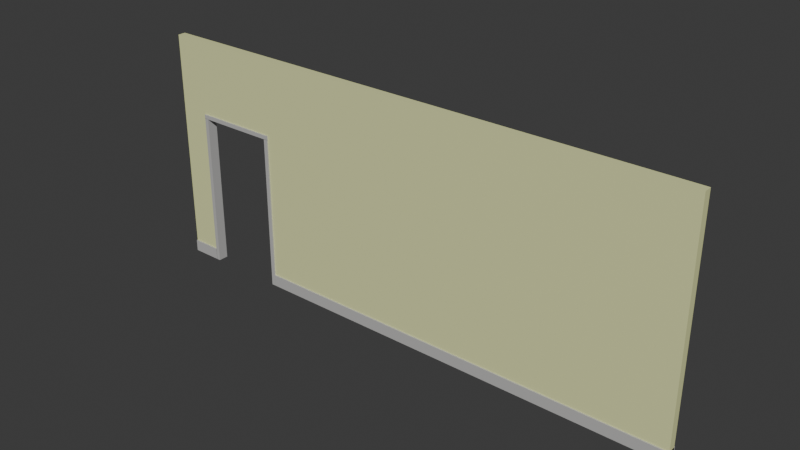 # Source: blend.blend  (saved by Blender 5.2.44; exported with 4.5.12 LTS)
import bpy
from mathutils import Matrix  # noqa: F401  (used for matrix-valued properties, if any)

bpy.ops.wm.read_factory_settings(use_empty=True)
scene = bpy.context.scene
scene.name = 'Scene'

# ---- collections
col_collection = bpy.data.collections.new('Collection'); scene.collection.children.link(col_collection)

# ---- materials (node trees are filled in below, after node groups)
mat_material = bpy.data.materials.new('Material')
mat_material.alpha_threshold = 0.0
mat_material.use_backface_culling_lightprobe_volume = False
mat_material.roughness = 0.5
mat_material.line_color = (0.0, 0.0, 0.0, 1.0)
mat_x = bpy.data.materials.new('マテリアル')

# ---- material node trees
mat_material.use_nodes = True; mat_material.node_tree.nodes.clear()
_N = mat_material.node_tree.nodes; _L = mat_material.node_tree.links
n0 = _N.new('ShaderNodeOutputMaterial'); n0.name = 'Material Output'; n0.location = (200, 100)
n1 = _N.new('ShaderNodeBsdfPrincipled'); n1.name = 'Principled BSDF'; n1.location = (-200, 100)
n1.inputs[0].default_value = (0.7682, 0.7991, 0.3968, 1.0)
n1.inputs[10].default_value = 0.005
_L.new(n1.outputs[0], n0.inputs[0])
n0.is_active_output = True
mat_x.use_nodes = True; mat_x.node_tree.nodes.clear()
_N = mat_x.node_tree.nodes; _L = mat_x.node_tree.links
n0 = _N.new('ShaderNodeBsdfPrincipled'); n0.name = 'プリンシプルBSDF'; n0.location = (-200, 100)
n0.inputs[0].default_value = (0.5029, 0.4969, 0.4852, 1.0)
n0.inputs[10].default_value = 0.005
n1 = _N.new('ShaderNodeOutputMaterial'); n1.name = 'マテリアル出力'; n1.location = (200, 100)
_L.new(n0.outputs[0], n1.inputs[0])
n1.is_active_output = True

# ---- world
world_world = bpy.data.worlds.new('World'); scene.world = world_world
world_world.use_nodes = True; world_world.node_tree.nodes.clear()
_N = world_world.node_tree.nodes; _L = world_world.node_tree.links
n0 = _N.new('ShaderNodeOutputWorld'); n0.name = 'World Output'; n0.location = (200, 100)
n1 = _N.new('ShaderNodeBackground'); n1.name = 'Background'; n1.location = (-200, 100)
n1.inputs[0].default_value = (0.05088, 0.05088, 0.05088, 1.0)
_L.new(n1.outputs[0], n0.inputs[0])
n0.is_active_output = True
world_world.color = (0.05088, 0.05088, 0.05088)
world_world.sun_shadow_jitter_overblur = 0.0

# ---- meshes
me_cube = bpy.data.meshes.new('Cube')
me_cube.from_pydata([(1.0, 1.0, 1.0), (-0.5891, 1.0, 0.3297), (-0.5891, 1.0, 0.3333), (-0.5891, -1.0, 0.3297), (1.0, 1.0, -1.0), (-0.5891, 1.0, -1.0), (1.0, -1.0, 1.0), (-0.8748, 1.0, 0.3297), (-0.5891, -1.0, 0.3333), (-0.8748, -1.0, 0.3297), (1.0, -1.0, -1.0), (-0.5891, -1.0, -1.0), (-1.0, 1.0, 1.0), (-0.8748, 1.0, 0.3333), (-1.0, 1.0, -1.0), (-0.8748, 1.0, -1.0), (-1.0, -1.0, 1.0), (-0.8748, -1.0, 0.3333), (-1.0, -1.0, -1.0), (-0.8748, -1.0, -1.0), (-0.8748, 1.0, -1.0), (-0.5891, 1.0, -1.0), (-0.8748, -1.0, -1.0), (-0.5891, -1.0, -1.0)], [], [(0, 12, 16, 6), (9, 17, 16, 18, 19), (19, 18, 22), (16, 17, 8, 3, 11, 23, 10, 6), (18, 16, 12, 14), (4, 10, 23, 21), (22, 18, 14, 20), (4, 0, 6, 10), (14, 15, 20), (2, 13, 12, 0, 4, 21, 5, 1), (12, 13, 7, 15, 14), (13, 2, 8, 17), (7, 13, 17, 9), (9, 19, 15, 7), (8, 2, 1, 3), (5, 11, 3, 1), (22, 20, 15, 19), (5, 21, 23, 11)])
_uv = me_cube.uv_layers.new(name='UVMap')
_uv.uv.foreach_set('vector', [0.625, 0.5, 0.875, 0.5, 0.875, 0.75, 0.625, 0.75, 0.5412, 0.9843, 0.5417, 0.9843, 0.625, 1.0, 0.375, 1.0, 0.375, 0.9843, 0.375, 0.9843, 0.375, 1.0, 0.375, 0.9843, 0.625, 1.0, 0.5417, 0.9843, 0.5417, 0.9486, 0.5412, 0.9486, 0.375, 0.9486, 0.375, 0.9486, 0.375, 0.75, 0.625, 0.75, 0.375, 0.0, 0.625, 0.0, 0.625, 0.25, 0.375, 0.25, 0.375, 0.5, 0.375, 0.75, 0.1764, 0.75, 0.1764, 0.5, 0.1407, 0.75, 0.125, 0.75, 0.125, 0.5, 0.1407, 0.5, 0.375, 0.5, 0.625, 0.5, 0.625, 0.75, 0.375, 0.75, 0.375, 0.25, 0.375, 0.2657, 0.375, 0.2657, 0.5417, 0.3014, 0.5417, 0.2657, 0.625, 0.25, 0.625, 0.5, 0.375, 0.5, 0.375, 0.3014, 0.375, 0.3014, 0.5412, 0.3014, 0.625, 0.25, 0.5417, 0.2657, 0.5412, 0.2657, 0.375, 0.2657, 0.375, 0.25, 0.875, 0.5, 0.625, 0.5, 0.625, 0.75, 0.875, 0.75, 0.6243, 0.25, 0.625, 0.25, 0.625, 0.0, 0.6243, 8.154e-11, 0.6243, 8.154e-11, 0.375, 2.98e-08, 0.375, 0.25, 0.6243, 0.25, 0.625, 0.75, 0.625, 0.5, 0.6243, 0.5, 0.6243, 0.75, 0.375, 0.5, 0.375, 0.75, 0.6243, 0.75, 0.6243, 0.5, 0.3757, 0.0, 0.3757, 0.25, 0.3757, 0.25, 0.3757, 0.0, 0.3757, 0.5, 0.3757, 0.5, 0.3757, 0.75, 0.3757, 0.75])
me_cube.materials.append(mat_material)
me_cube.use_mirror_vertex_groups = False
me_cube.update()
me_002 = bpy.data.meshes.new('立方体.002')
me_002.from_pydata([(-0.5746, -1.0, -1.0), (-0.5746, -1.0, 1.0), (-0.5746, 1.0, -1.0), (-0.5746, 1.0, 1.0), (1.0, -1.0, -1.0), (1.0, -1.0, 1.0), (1.0, 1.0, -1.0), (1.0, 1.0, 1.0)], [], [(0, 1, 3, 2), (2, 3, 7, 6), (6, 7, 5, 4), (4, 5, 1, 0), (2, 6, 4, 0), (7, 3, 1, 5)])
_uv = me_002.uv_layers.new(name='UVマップ')
_uv.uv.foreach_set('vector', [0.375, 0.0, 0.625, 0.0, 0.625, 0.25, 0.375, 0.25, 0.375, 0.25, 0.625, 0.25, 0.625, 0.5, 0.375, 0.5, 0.375, 0.5, 0.625, 0.5, 0.625, 0.75, 0.375, 0.75, 0.375, 0.75, 0.625, 0.75, 0.625, 1.0, 0.375, 1.0, 0.125, 0.5, 0.375, 0.5, 0.375, 0.75, 0.125, 0.75, 0.625, 0.5, 0.875, 0.5, 0.875, 0.75, 0.625, 0.75])
me_002.materials.append(mat_x)
me_002.update()
me_001 = bpy.data.meshes.new('立方体.001')
me_001.from_pydata([(0.9068, -1.0, -1.0), (0.9068, -1.0, 1.0), (0.9068, 1.0, -1.0), (0.9068, 1.0, 1.0), (1.019, -1.0, -1.0), (1.019, -1.0, 1.0), (1.019, 1.0, -1.0), (1.019, 1.0, 1.0)], [], [(0, 1, 3, 2), (2, 3, 7, 6), (6, 7, 5, 4), (4, 5, 1, 0), (2, 6, 4, 0), (7, 3, 1, 5)])
_uv = me_001.uv_layers.new(name='UVマップ')
_uv.uv.foreach_set('vector', [0.375, 0.0, 0.625, 0.0, 0.625, 0.25, 0.375, 0.25, 0.375, 0.25, 0.625, 0.25, 0.625, 0.5, 0.375, 0.5, 0.375, 0.5, 0.625, 0.5, 0.625, 0.75, 0.375, 0.75, 0.375, 0.75, 0.625, 0.75, 0.625, 1.0, 0.375, 1.0, 0.125, 0.5, 0.375, 0.5, 0.375, 0.75, 0.125, 0.75, 0.625, 0.5, 0.875, 0.5, 0.875, 0.75, 0.625, 0.75])
me_001.materials.append(mat_x)
me_001.update()
me_x = bpy.data.meshes.new('立方体')
me_x.from_pydata([(-1.0, -1.0, -0.9553), (-1.0, -1.0, 1.007), (-1.0, 1.0, -0.9553), (-1.0, 1.0, 1.007), (1.0, -1.0, -0.9553), (1.0, -1.0, 1.007), (1.0, 1.0, -0.9553), (1.0, 1.0, 1.007)], [], [(0, 1, 3, 2), (2, 3, 7, 6), (6, 7, 5, 4), (4, 5, 1, 0), (2, 6, 4, 0), (7, 3, 1, 5)])
_uv = me_x.uv_layers.new(name='UVマップ')
_uv.uv.foreach_set('vector', [0.375, 0.0, 0.625, 0.0, 0.625, 0.25, 0.375, 0.25, 0.375, 0.25, 0.625, 0.25, 0.625, 0.5, 0.375, 0.5, 0.375, 0.5, 0.625, 0.5, 0.625, 0.75, 0.375, 0.75, 0.375, 0.75, 0.625, 0.75, 0.625, 1.0, 0.375, 1.0, 0.125, 0.5, 0.375, 0.5, 0.375, 0.75, 0.125, 0.75, 0.625, 0.5, 0.875, 0.5, 0.875, 0.75, 0.625, 0.75])
me_x.materials.append(mat_x)
me_x.update()
me_004 = bpy.data.meshes.new('立方体.004')
me_004.from_pydata([(-1.0, -1.0, -0.9553), (-1.0, -1.0, 1.007), (-1.0, 1.0, -0.9553), (-1.0, 1.0, 1.007), (1.0, -1.0, -0.9553), (1.0, -1.0, 1.007), (1.0, 1.0, -0.9553), (1.0, 1.0, 1.007)], [], [(0, 1, 3, 2), (2, 3, 7, 6), (6, 7, 5, 4), (4, 5, 1, 0), (2, 6, 4, 0), (7, 3, 1, 5)])
_uv = me_004.uv_layers.new(name='UVマップ')
_uv.uv.foreach_set('vector', [0.375, 0.0, 0.625, 0.0, 0.625, 0.25, 0.375, 0.25, 0.375, 0.25, 0.625, 0.25, 0.625, 0.5, 0.375, 0.5, 0.375, 0.5, 0.625, 0.5, 0.625, 0.75, 0.375, 0.75, 0.375, 0.75, 0.625, 0.75, 0.625, 1.0, 0.375, 1.0, 0.125, 0.5, 0.375, 0.5, 0.375, 0.75, 0.125, 0.75, 0.625, 0.5, 0.875, 0.5, 0.875, 0.75, 0.625, 0.75])
me_004.materials.append(mat_x)
me_004.update()
me_005 = bpy.data.meshes.new('立方体.005')
me_005.from_pydata([(-1.0, -1.0, -0.9553), (-1.0, -1.0, 1.007), (-1.0, 1.0, -0.9553), (-1.0, 1.0, 1.007), (1.0, -1.0, -0.9553), (1.0, -1.0, 1.007), (1.0, 1.0, -0.9553), (1.0, 1.0, 1.007)], [], [(0, 1, 3, 2), (2, 3, 7, 6), (6, 7, 5, 4), (4, 5, 1, 0), (2, 6, 4, 0), (7, 3, 1, 5)])
_uv = me_005.uv_layers.new(name='UVマップ')
_uv.uv.foreach_set('vector', [0.375, 0.0, 0.625, 0.0, 0.625, 0.25, 0.375, 0.25, 0.375, 0.25, 0.625, 0.25, 0.625, 0.5, 0.375, 0.5, 0.375, 0.5, 0.625, 0.5, 0.625, 0.75, 0.375, 0.75, 0.375, 0.75, 0.625, 0.75, 0.625, 1.0, 0.375, 1.0, 0.125, 0.5, 0.375, 0.5, 0.375, 0.75, 0.125, 0.75, 0.625, 0.5, 0.875, 0.5, 0.875, 0.75, 0.625, 0.75])
me_005.materials.append(mat_x)
me_005.update()

# ---- objects
ob_cube = bpy.data.objects.new('Cube', me_cube)
ob_x = bpy.data.objects.new('立方体', me_002)
ob_001 = bpy.data.objects.new('立方体.001', me_001)
ob_002 = bpy.data.objects.new('立方体.002', me_x)
ob_004 = bpy.data.objects.new('立方体.004', me_004)
ob_003 = bpy.data.objects.new('立方体.003', me_005)

# ---- transforms, parenting, visibility, modifiers, constraints
ob_cube.location = (0.0, 0.0, 0.0)
ob_cube.scale = (7.0, 0.1, 3.0)
ob_cube.lock_rotations_4d = False
ob_cube.empty_display_type = 'ARROWS'
ob_cube.lineart.crease_threshold = 0.0
ob_x.location = (0.0, 0.0, -2.85)
ob_x.scale = (7.0, 0.13, 0.15)
ob_001.location = (-13.35, 0.0, -2.85)
ob_001.scale = (7.0, 0.13, 0.15)
ob_002.location = (-6.17, 0.0, -1.051)
ob_002.scale = (0.05226, 0.13, 2.04)
ob_004.location = (-4.078, 0.0, -1.051)
ob_004.scale = (0.05226, 0.13, 2.04)
ob_003.location = (-5.152, 0.0, 1.051)
ob_003.rotation_euler = (0.0, 1.571, 0.0)
ob_003.scale = (0.05226, 0.13, 1.124)

# ---- collection membership
col_collection.objects.link(ob_cube)
col_collection.objects.link(ob_x)
col_collection.objects.link(ob_001)
col_collection.objects.link(ob_002)
col_collection.objects.link(ob_004)
col_collection.objects.link(ob_003)

# ---- scene / render settings (as saved in the file)
scene.frame_start = 1; scene.frame_end = 250; scene.frame_set(0)
scene.render.engine = 'BLENDER_EEVEE_NEXT'
scene.render.bake_bias = 0.0
scene.render.bake_samples = 0
scene.render.compositor_device = 'GPU'
scene.eevee.use_volume_custom_range = False
scene.eevee.fast_gi_thickness_near = 0.1
scene.eevee.fast_gi_thickness_far = 0.0
scene.eevee.ray_tracing_options.screen_trace_thickness = 0.1
bpy.context.view_layer.update()

# ---- added for rendering (the .blend has no active camera and no usable light): camera, sun
cam_auto = bpy.data.cameras.new('AutoCamera')
cam_auto.lens = 50.0
cam_auto.sensor_width = 36.0
cam_auto.clip_end = 1000.0
ob_auto_camera = bpy.data.objects.new('AutoCamera', cam_auto)
scene.collection.objects.link(ob_auto_camera)
ob_auto_camera.location = (14.0961, -16.9177, 11.2785)
ob_auto_camera.rotation_euler = (1.09748, -7.21219e-08, 0.694738)
scene.camera = ob_auto_camera
light_auto_sun = bpy.data.lights.new('AutoSun', 'SUN')
light_auto_sun.energy = 3.0
light_auto_sun.angle = 0.0523599
ob_auto_sun = bpy.data.objects.new('AutoSun', light_auto_sun)
scene.collection.objects.link(ob_auto_sun)
ob_auto_sun.rotation_euler = (0.872665, 0.174533, 0.523599)
bpy.context.view_layer.update()
